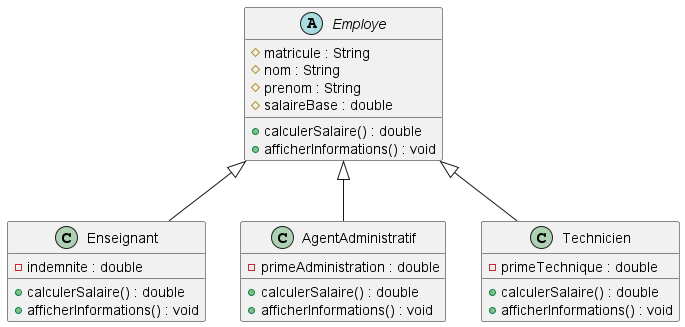

The diagram above was rendered by PlantUML. Its source (embedded in the PNG):
@startuml

abstract class Employe {
  # matricule : String
  # nom : String
  # prenom : String
  # salaireBase : double
  + calculerSalaire() : double
  + afficherInformations() : void
}

class Enseignant {
  - indemnite : double
  + calculerSalaire() : double
  + afficherInformations() : void
}

class AgentAdministratif {
  - primeAdministration : double
  + calculerSalaire() : double
  + afficherInformations() : void
}

class Technicien {
  - primeTechnique : double
  + calculerSalaire() : double
  + afficherInformations() : void
}

Employe <|-- Enseignant
Employe <|-- AgentAdministratif
Employe <|-- Technicien

@enduml